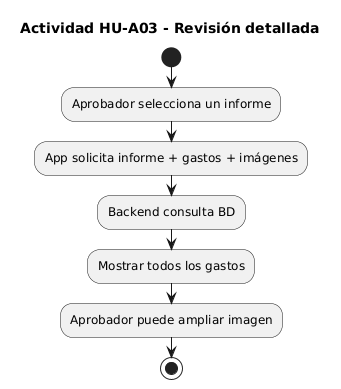

The diagram above was rendered by PlantUML. Its source (embedded in the PNG):
@startuml
title Actividad HU-A03 - Revisión detallada

start
:Aprobador selecciona un informe;
:App solicita informe + gastos + imágenes;

:Backend consulta BD;
:Mostrar todos los gastos;

:Aprobador puede ampliar imagen;
stop
@enduml